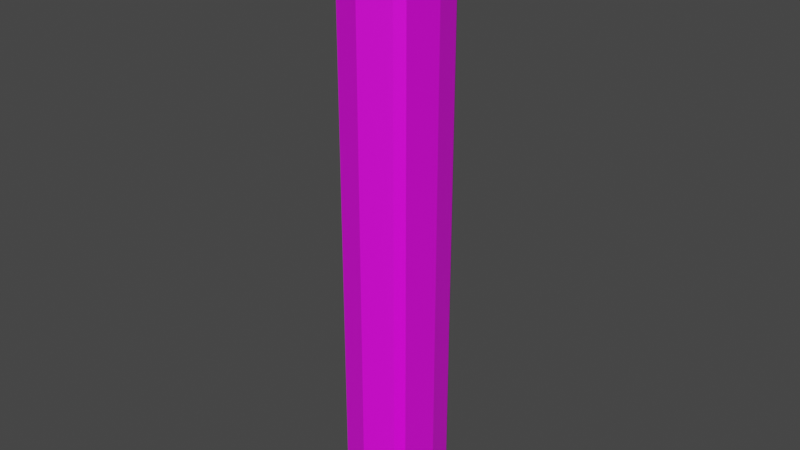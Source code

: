 # Source: wrapping-paper.blend  (saved by Blender 2.91.10; exported with 4.5.12 LTS)
import bpy
from mathutils import Matrix  # noqa: F401  (used for matrix-valued properties, if any)

bpy.ops.wm.read_factory_settings(use_empty=True)
scene = bpy.context.scene
scene.name = 'Scene'

# ---- collections
col_collection = bpy.data.collections.new('Collection'); scene.collection.children.link(col_collection)

# ---- images (referenced by path relative to the original .blend; pixels are not part of the script)
import os
ASSET_DIR = os.environ.get("B2B_ASSET_DIR", "")  # directory of the original .blend (textures are referenced by path, not embedded)
HERE = os.path.dirname(os.path.abspath(__file__))  # packed textures are extracted next to this script under _unpacked/

def load_image(name, relpath, width, height, colorspace="sRGB"):
    """Load a texture the original file referenced (path relative to the .blend, or extracted next to this script)."""
    p = next((c for c in (os.path.join(HERE, relpath), os.path.join(ASSET_DIR, relpath)) if relpath and os.path.exists(c)), "")
    if p:
        img = bpy.data.images.load(p, check_existing=True)
        img.name = name
    else:  # same state as the original file: an image datablock whose file is absent (Cycles renders it pink)
        img = bpy.data.images.new(name, width, height)
        img.source = "FILE"
        img.filepath = "//" + (relpath or name)
    img.colorspace_settings.name = colorspace
    return img
img_wrappingpapertexture = load_image('wrappingPaperTexture', 'wrappingPaperTexture.png', 1024, 1024, 'sRGB')

# ---- materials (node trees are filled in below, after node groups)
mat_material_001 = bpy.data.materials.new('Material.001')
mat_material_001.use_transparent_shadow = False

# ---- material node trees
mat_material_001.use_nodes = True; mat_material_001.node_tree.nodes.clear()
_N = mat_material_001.node_tree.nodes; _L = mat_material_001.node_tree.links
n0 = _N.new('ShaderNodeBsdfPrincipled'); n0.name = 'Principled BSDF'; n0.location = (10, 300)
n0.distribution = 'GGX'
n0.subsurface_method = 'BURLEY'
n0.inputs[3].default_value = 1.45
n0.inputs[27].default_value = (0.0, 0.0, 0.0, 1.0)
n0.inputs[28].default_value = 1.0
n1 = _N.new('ShaderNodeOutputMaterial'); n1.name = 'Material Output'; n1.location = (300, 300)
n2 = _N.new('ShaderNodeTexImage'); n2.name = 'Image Texture'; n2.location = (-280, 280)
n2.image = img_wrappingpapertexture
_L.new(n0.outputs[0], n1.inputs[0])
_L.new(n2.outputs[0], n0.inputs[0])
n1.is_active_output = True

# ---- world
world_world = bpy.data.worlds.new('World'); scene.world = world_world
world_world.use_nodes = True; world_world.node_tree.nodes.clear()
_N = world_world.node_tree.nodes; _L = world_world.node_tree.links
n0 = _N.new('ShaderNodeOutputWorld'); n0.name = 'World Output'; n0.location = (300, 300)
n1 = _N.new('ShaderNodeBackground'); n1.name = 'Background'; n1.location = (10, 300)
n1.inputs[0].default_value = (0.05088, 0.05088, 0.05088, 1.0)
_L.new(n1.outputs[0], n0.inputs[0])
n0.is_active_output = True
world_world.color = (0.05088, 0.05088, 0.05088)
world_world.use_sun_shadow = False
world_world.sun_shadow_jitter_overblur = 0.0

# ---- meshes
me_cylinder = bpy.data.meshes.new('Cylinder')
me_cylinder.from_pydata([(-1.96e-08, 0.1213, -1.75), (-1.96e-08, 0.1213, 1.75), (0.07127, 0.09809, -1.75), (0.07127, 0.09809, 1.75), (0.1153, 0.03747, -1.75), (0.1153, 0.03747, 1.75), (0.1153, -0.03747, -1.75), (0.1153, -0.03747, 1.75), (0.07127, -0.09809, -1.75), (0.07127, -0.09809, 1.75), (-1.222e-08, -0.1213, -1.75), (-1.222e-08, -0.1213, 1.75), (-0.07127, -0.09809, -1.75), (-0.07127, -0.09809, 1.75), (-0.1153, -0.03747, -1.75), (-0.1153, -0.03747, 1.75), (-0.1153, 0.03747, -1.75), (-0.1153, 0.03747, 1.75), (-0.07127, 0.09809, -1.75), (-0.07127, 0.09809, 1.75), (0.3323, -0.09331, 1.75), (0.3323, -0.09331, -1.75), (0.3184, -0.3182, -1.75), (0.3184, -0.3182, 1.75), (0.1763, 0.2427, 1.75), (0.0, 0.3, 1.75), (0.2853, 0.09271, 1.75), (0.2853, -0.09271, 1.75), (0.1763, -0.2427, 1.75), (-2.623e-08, -0.3, 1.75), (-0.1763, -0.2427, 1.75), (-0.2853, -0.09271, 1.75), (-0.2853, 0.09271, 1.75), (-0.1763, 0.2427, 1.75), (0.07127, 0.09809, 0.25), (1.015e-06, 0.1213, 0.25), (0.1153, 0.03747, 0.25), (0.1153, -0.03747, 0.25), (0.07127, -0.09809, 0.25), (1.022e-06, -0.1213, 0.25), (-0.07127, -0.09809, 0.25), (-0.1153, -0.03747, 0.25), (-0.1153, 0.03747, 0.25), (-0.07127, 0.09809, 0.25), (0.0, 0.3, -1.75), (0.1763, 0.2427, -1.75), (0.2853, 0.09271, -1.75), (0.2853, -0.09271, -1.75), (0.1763, -0.2427, -1.75), (-2.623e-08, -0.3, -1.75), (-0.1763, -0.2427, -1.75), (-0.2853, -0.09271, -1.75), (-0.2853, 0.09271, -1.75), (-0.1763, 0.2427, -1.75), (-2.783e-07, 0.1213, -0.25), (0.07127, 0.09809, -0.25), (0.1153, 0.03747, -0.25), (0.1153, -0.03747, -0.25), (0.07127, -0.09809, -0.25), (-2.709e-07, -0.1213, -0.25), (-0.07127, -0.09809, -0.25), (-0.1153, -0.03747, -0.25), (-0.1153, 0.03747, -0.25), (-0.07127, 0.09809, -0.25)], [], [(44, 25, 24, 45), (45, 24, 26, 46), (27, 47, 22, 23), (47, 27, 28, 48), (48, 28, 29, 49), (49, 29, 30, 50), (50, 30, 31, 51), (51, 31, 32, 52), (7, 5, 36, 37), (52, 32, 33, 53), (53, 33, 25, 44), (12, 14, 61, 60), (21, 20, 23, 22), (47, 46, 21, 22), (26, 27, 23, 20), (46, 26, 20, 21), (1, 3, 24, 25), (3, 5, 26, 24), (5, 7, 27, 26), (7, 9, 28, 27), (9, 11, 29, 28), (11, 13, 30, 29), (13, 15, 31, 30), (15, 17, 32, 31), (17, 19, 33, 32), (19, 1, 25, 33), (34, 35, 43, 42, 41, 40, 39, 38, 37, 36), (1, 19, 43, 35), (15, 13, 40, 41), (9, 7, 37, 38), (3, 1, 35, 34), (17, 15, 41, 42), (11, 9, 38, 39), (5, 3, 34, 36), (19, 17, 42, 43), (13, 11, 39, 40), (2, 0, 44, 45), (4, 2, 45, 46), (6, 4, 46, 47), (8, 6, 47, 48), (10, 8, 48, 49), (12, 10, 49, 50), (14, 12, 50, 51), (16, 14, 51, 52), (18, 16, 52, 53), (0, 18, 53, 44), (54, 55, 56, 57, 58, 59, 60, 61, 62, 63), (6, 8, 58, 57), (0, 2, 55, 54), (14, 16, 62, 61), (8, 10, 59, 58), (2, 4, 56, 55), (16, 18, 63, 62), (10, 12, 60, 59), (4, 6, 57, 56), (18, 0, 54, 63)])
_uv = me_cylinder.uv_layers.new(name='UVMap')
_uv.uv.foreach_set('vector', [0.3998, 0.0, 0.3998, 1.0, 0.4427, 1.0, 0.4427, 0.0, 8.941e-08, 0.0, 0.0, 1.0, 0.04962, 1.0, 0.04962, 0.0, 0.608, 1.0, 0.608, 0.0, 0.5433, 0.0, 0.5433, 1.0, 0.1653, 0.0, 0.1653, 1.0, 0.2081, 1.0, 0.2081, 0.0, 0.2081, 0.0, 0.2081, 1.0, 0.2611, 1.0, 0.2611, 0.0, 0.2611, 0.0, 0.2611, 1.0, 0.304, 1.0, 0.304, 0.0, 0.4427, 0.0, 0.4427, 1.0, 0.492, 1.0, 0.492, 0.0, 0.492, 0.0, 0.492, 1.0, 0.5433, 1.0, 0.5433, 0.0, 0.8301, 0.5515, 0.7981, 0.5533, 0.7981, 0.5533, 0.8301, 0.5515, 0.304, 0.0, 0.304, 1.0, 0.3468, 1.0, 0.3468, 0.0, 0.3468, 0.0, 0.3468, 1.0, 0.3998, 1.0, 0.3998, 0.0, 0.8606, 0.2849, 0.8358, 0.2646, 0.8358, 0.2646, 0.8606, 0.2849, 0.1044, 0.0, 0.1044, 1.0, 0.1653, 1.0, 0.1653, 0.0, 0.8496, 0.4372, 0.7703, 0.4327, 0.8487, 0.4573, 0.9452, 0.4569, 0.7703, 0.482, 0.8496, 0.4774, 0.9452, 0.4578, 0.8487, 0.4573, 0.04962, 0.0, 0.04962, 1.0, 0.1044, 1.0, 0.1044, 0.0, 0.7651, 0.6047, 0.7732, 0.5736, 0.7088, 0.5322, 0.6886, 0.6091, 0.7732, 0.5736, 0.7981, 0.5533, 0.7703, 0.482, 0.7088, 0.5322, 0.7981, 0.5533, 0.8301, 0.5515, 0.8496, 0.4774, 0.7703, 0.482, 0.8301, 0.5515, 0.8571, 0.5688, 0.9164, 0.5204, 0.8496, 0.4774, 0.8571, 0.5688, 0.8688, 0.5987, 0.9452, 0.5944, 0.9164, 0.5204, 0.8688, 0.5987, 0.8606, 0.6298, 0.925, 0.6712, 0.9452, 0.5944, 0.8606, 0.6298, 0.8358, 0.6501, 0.8636, 0.7214, 0.925, 0.6712, 0.8358, 0.6501, 0.8037, 0.6519, 0.7843, 0.726, 0.8636, 0.7214, 0.8037, 0.6519, 0.7767, 0.6346, 0.7175, 0.6831, 0.7843, 0.726, 0.7767, 0.6346, 0.7651, 0.6047, 0.6886, 0.6091, 0.7175, 0.6831, 0.7732, 0.5736, 0.7651, 0.6047, 0.7767, 0.6346, 0.8037, 0.6519, 0.8358, 0.6501, 0.8606, 0.6298, 0.8688, 0.5987, 0.8571, 0.5688, 0.8301, 0.5515, 0.7981, 0.5533, 0.7651, 0.6047, 0.7767, 0.6346, 0.7767, 0.6346, 0.7651, 0.6047, 0.8358, 0.6501, 0.8606, 0.6298, 0.8606, 0.6298, 0.8358, 0.6501, 0.8571, 0.5688, 0.8301, 0.5515, 0.8301, 0.5515, 0.8571, 0.5688, 0.7732, 0.5736, 0.7651, 0.6047, 0.7651, 0.6047, 0.7732, 0.5736, 0.8037, 0.6519, 0.8358, 0.6501, 0.8358, 0.6501, 0.8037, 0.6519, 0.8688, 0.5987, 0.8571, 0.5688, 0.8571, 0.5688, 0.8688, 0.5987, 0.7981, 0.5533, 0.7732, 0.5736, 0.7732, 0.5736, 0.7981, 0.5533, 0.7767, 0.6346, 0.8037, 0.6519, 0.8037, 0.6519, 0.7767, 0.6346, 0.8606, 0.6298, 0.8688, 0.5987, 0.8688, 0.5987, 0.8606, 0.6298, 0.7732, 0.341, 0.7651, 0.31, 0.6886, 0.3056, 0.7088, 0.3824, 0.7981, 0.3614, 0.7732, 0.341, 0.7088, 0.3824, 0.7703, 0.4327, 0.8301, 0.3632, 0.7981, 0.3614, 0.7703, 0.4327, 0.8496, 0.4372, 0.8571, 0.3458, 0.8301, 0.3632, 0.8496, 0.4372, 0.9164, 0.3943, 0.8688, 0.3159, 0.8571, 0.3458, 0.9164, 0.3943, 0.9452, 0.3203, 0.8606, 0.2849, 0.8688, 0.3159, 0.9452, 0.3203, 0.925, 0.2435, 0.8358, 0.2646, 0.8606, 0.2849, 0.925, 0.2435, 0.8636, 0.1932, 0.8037, 0.2627, 0.8358, 0.2646, 0.8636, 0.1932, 0.7843, 0.1887, 0.7767, 0.2801, 0.8037, 0.2627, 0.7843, 0.1887, 0.7175, 0.2316, 0.7651, 0.31, 0.7767, 0.2801, 0.7175, 0.2316, 0.6886, 0.3056, 0.7651, 0.31, 0.7732, 0.341, 0.7981, 0.3614, 0.8301, 0.3632, 0.8571, 0.3458, 0.8688, 0.3159, 0.8606, 0.2849, 0.8358, 0.2646, 0.8037, 0.2627, 0.7767, 0.2801, 0.8301, 0.3632, 0.8571, 0.3458, 0.8571, 0.3458, 0.8301, 0.3632, 0.7651, 0.31, 0.7732, 0.341, 0.7732, 0.341, 0.7651, 0.31, 0.8358, 0.2646, 0.8037, 0.2627, 0.8037, 0.2627, 0.8358, 0.2646, 0.8571, 0.3458, 0.8688, 0.3159, 0.8688, 0.3159, 0.8571, 0.3458, 0.7732, 0.341, 0.7981, 0.3614, 0.7981, 0.3614, 0.7732, 0.341, 0.8037, 0.2627, 0.7767, 0.2801, 0.7767, 0.2801, 0.8037, 0.2627, 0.8688, 0.3159, 0.8606, 0.2849, 0.8606, 0.2849, 0.8688, 0.3159, 0.7981, 0.3614, 0.8301, 0.3632, 0.8301, 0.3632, 0.7981, 0.3614, 0.7767, 0.2801, 0.7651, 0.31, 0.7651, 0.31, 0.7767, 0.2801])
me_cylinder.materials.append(mat_material_001)
me_cylinder.use_remesh_fix_poles = True
me_cylinder.use_remesh_preserve_attributes = False
me_cylinder.use_mirror_vertex_groups = False
me_cylinder.update()

# ---- objects
ob_cylinder = bpy.data.objects.new('Cylinder', me_cylinder)

# ---- transforms, parenting, visibility, modifiers, constraints
ob_cylinder.location = (0.0, 0.0, 0.0)
ob_cylinder.lineart.crease_threshold = 0.0

# ---- collection membership
col_collection.objects.link(ob_cylinder)

# ---- scene / render settings (as saved in the file)
scene.frame_start = 1; scene.frame_end = 250; scene.frame_set(1)
scene.render.engine = 'BLENDER_EEVEE_NEXT'
scene.cycles.use_denoising = False
scene.cycles.samples = 128
scene.cycles.sampling_pattern = 'TABULATED_SOBOL'
scene.cycles.use_adaptive_sampling = False
scene.cycles.use_light_tree = False
scene.view_settings.view_transform = 'Filmic'
bpy.context.view_layer.update()

# ---- added for rendering (the .blend has no active camera and no usable light): camera, sun
cam_auto = bpy.data.cameras.new('AutoCamera')
cam_auto.lens = 50.0
cam_auto.sensor_width = 36.0
cam_auto.clip_end = 1000.0
ob_auto_camera = bpy.data.objects.new('AutoCamera', cam_auto)
scene.collection.objects.link(ob_auto_camera)
ob_auto_camera.location = (3.36117, -4.01435, 2.67015)
ob_auto_camera.rotation_euler = (1.09748, -7.21219e-08, 0.694738)
scene.camera = ob_auto_camera
light_auto_sun = bpy.data.lights.new('AutoSun', 'SUN')
light_auto_sun.energy = 3.0
light_auto_sun.angle = 0.0523599
ob_auto_sun = bpy.data.objects.new('AutoSun', light_auto_sun)
scene.collection.objects.link(ob_auto_sun)
ob_auto_sun.rotation_euler = (0.872665, 0.174533, 0.523599)
bpy.context.view_layer.update()
